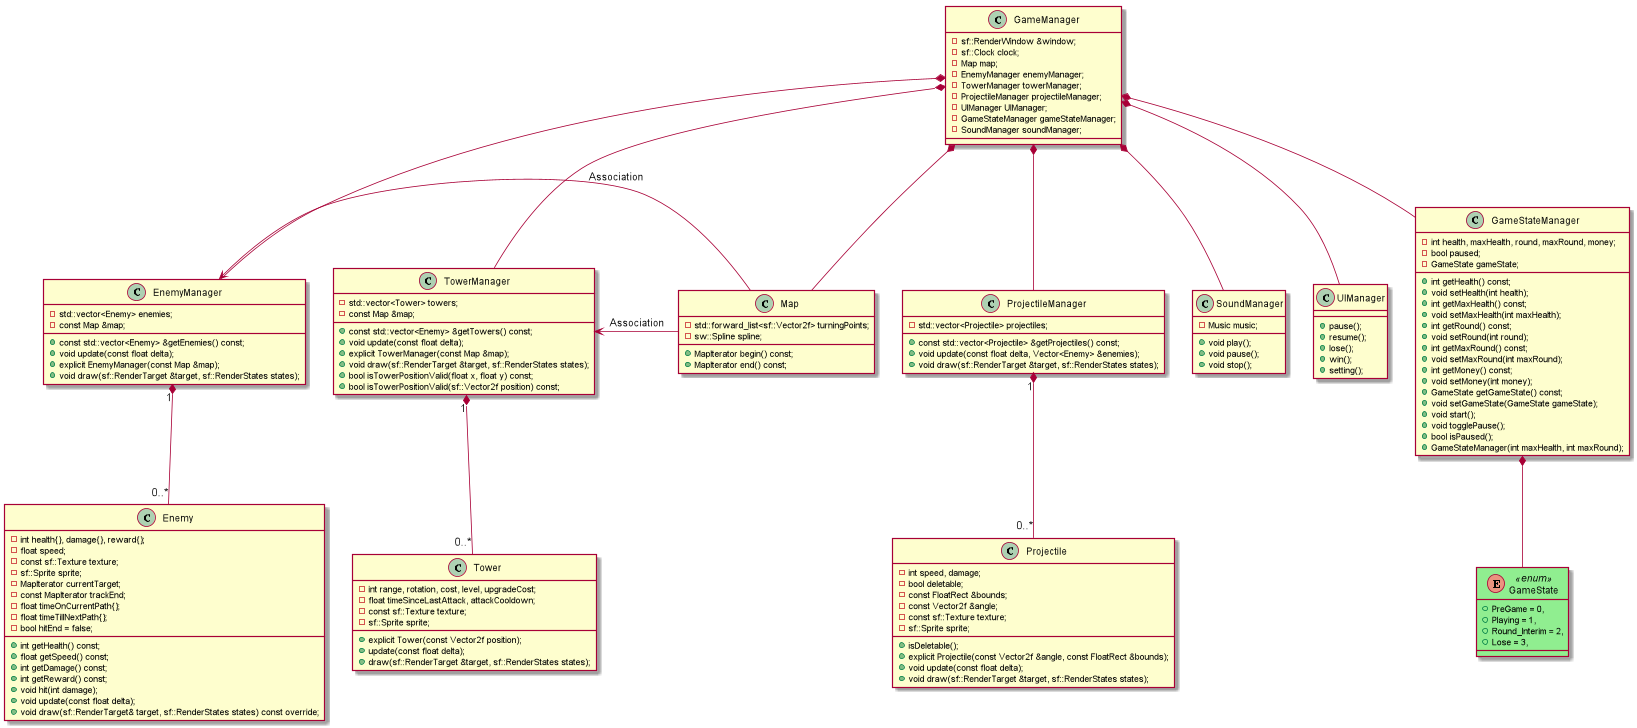

The diagram above was rendered by PlantUML. Its source (embedded in the PNG):
@startuml
skinparam enum<<enum>> {
  BackgroundColor LightGreen
}

class GameManager {
     -sf::RenderWindow &window;
     -sf::Clock clock;
     -Map map;
     -EnemyManager enemyManager;
     -TowerManager towerManager;
     -ProjectileManager projectileManager;
     -UIManager UIManager;
     -GameStateManager gameStateManager;
     -SoundManager soundManager;
}
class Map {
    -std::forward_list<sf::Vector2f> turningPoints;
    -sw::Spline spline;
    +MapIterator begin() const;
    +MapIterator end() const;
}
class EnemyManager {
    -std::vector<Enemy> enemies;
    -const Map &map;
    +const std::vector<Enemy> &getEnemies() const;
    +void update(const float delta);
    +explicit EnemyManager(const Map &map);
    +void draw(sf::RenderTarget &target, sf::RenderStates states);
}
class Enemy{
    -int health{}, damage{}, reward{};
    -float speed;
    -const sf::Texture texture;
    -sf::Sprite sprite;
    -MapIterator currentTarget;
    -const MapIterator trackEnd;
    -float timeOnCurrentPath{};
    -float timeTillNextPath{};
    -bool hitEnd = false;
    +int getHealth() const;
    +float getSpeed() const;
    +int getDamage() const;
    +int getReward() const;
    +void hit(int damage);
    +void update(const float delta);
    +void draw(sf::RenderTarget& target, sf::RenderStates states) const override;
}
class TowerManager {
     -std::vector<Tower> towers;
     -const Map &map;
     +const std::vector<Enemy> &getTowers() const;
     +void update(const float delta);
     +explicit TowerManager(const Map &map);
     +void draw(sf::RenderTarget &target, sf::RenderStates states);
     +bool isTowerPositionValid(float x, float y) const;
     +bool isTowerPositionValid(sf::Vector2f position) const;
 }
class Tower{
     -int range, rotation, cost, level, upgradeCost;
     -float timeSinceLastAttack, attackCooldown;
     -const sf::Texture texture;
     -sf::Sprite sprite;
     +explicit Tower(const Vector2f position);
     +update(const float delta);
     +draw(sf::RenderTarget &target, sf::RenderStates states);
 }
class ProjectileManager {
    -std::vector<Projectile> projectiles;
    +const std::vector<Projectile> &getProjectiles() const;
    +void update(const float delta, Vector<Enemy> &enemies);
    +void draw(sf::RenderTarget &target, sf::RenderStates states);
}
class SoundManager {
    -Music music;
    +void play();
    +void pause();
    +void stop();
}
class Projectile {
    -int speed, damage;
    -bool deletable;
    -const FloatRect &bounds;
    -const Vector2f &angle;
    -const sf::Texture texture;
    -sf::Sprite sprite;
    +isDeletable();
    +explicit Projectile(const Vector2f &angle, const FloatRect &bounds);
    +void update(const float delta);
    +void draw(sf::RenderTarget &target, sf::RenderStates states);
}
class UIManager {
    +pause();
    +resume();
    +lose();
    +win();
    +setting();
}
class GameStateManager {
    -int health, maxHealth, round, maxRound, money;
    -bool paused;
    +int getHealth() const;
    +void setHealth(int health);
    +int getMaxHealth() const;
    +void setMaxHealth(int maxHealth);
    +int getRound() const;
    +void setRound(int round);
    +int getMaxRound() const;
    +void setMaxRound(int maxRound);
    +int getMoney() const;
    +void setMoney(int money);
    +GameState getGameState() const;
    +void setGameState(GameState gameState);
    +void start();
    +void togglePause();
    +bool isPaused();
    +GameStateManager(int maxHealth, int maxRound);
    -GameState gameState;
}
enum GameState<<enum>> {
          +PreGame = 0,
          +Playing = 1,
          +Round_Interim = 2,
          +Lose = 3,
}
GameManager *-- EnemyManager
GameManager *-- Map
GameManager *-- TowerManager
GameManager *-- ProjectileManager
GameManager *-- UIManager
GameManager *-- GameStateManager
GameStateManager *-- GameState
GameManager *-- SoundManager


EnemyManager "1" *-- "0..*" Enemy
EnemyManager <- Map : Association

TowerManager "1" *-- "0..*" Tower
TowerManager <- Map : Association

ProjectileManager "1" *-- "0..*" Projectile


@enduml